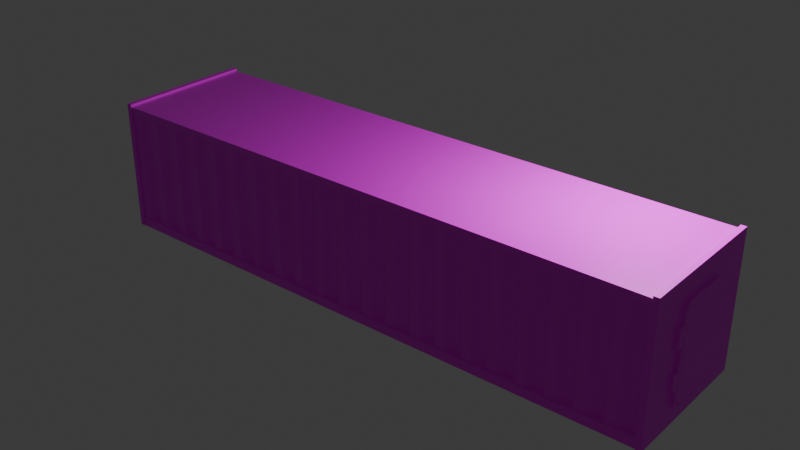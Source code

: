 # Source: control_crate.blend  (saved by Blender 4.1.23; exported with 4.5.12 LTS)
import bpy
from mathutils import Matrix  # noqa: F401  (used for matrix-valued properties, if any)

bpy.ops.wm.read_factory_settings(use_empty=True)
scene = bpy.context.scene
scene.name = 'Scene'

# ---- collections
col_collection = bpy.data.collections.new('Collection'); scene.collection.children.link(col_collection)
col_controlcrate = bpy.data.collections.new('ControlCrate'); scene.collection.children.link(col_controlcrate)
col_collection_1 = bpy.data.collections.new('Collection')  # instanced only; not linked into the scene

# ---- images (referenced by path relative to the original .blend; pixels are not part of the script)
import os
ASSET_DIR = os.environ.get("B2B_ASSET_DIR", "")  # directory of the original .blend (textures are referenced by path, not embedded)
HERE = os.path.dirname(os.path.abspath(__file__))  # packed textures are extracted next to this script under _unpacked/

def load_image(name, relpath, width, height, colorspace="sRGB"):
    """Load a texture the original file referenced (path relative to the .blend, or extracted next to this script)."""
    p = next((c for c in (os.path.join(HERE, relpath), os.path.join(ASSET_DIR, relpath)) if relpath and os.path.exists(c)), "")
    if p:
        img = bpy.data.images.load(p, check_existing=True)
        img.name = name
    else:  # same state as the original file: an image datablock whose file is absent (Cycles renders it pink)
        img = bpy.data.images.new(name, width, height)
        img.source = "FILE"
        img.filepath = "//" + (relpath or name)
    img.colorspace_settings.name = colorspace
    return img
img_palette_png = load_image('palette.png', 'palette.png', 1024, 1024, 'sRGB')

# ---- materials (node trees are filled in below, after node groups)
mat_palette = bpy.data.materials.new('Palette')
mat_palette.alpha_threshold = 0.0
mat_palette.use_transparent_shadow = False
mat_palette.roughness = 0.5
mat_palette.line_color = (0.0, 0.0, 0.0, 1.0)

# ---- material node trees
mat_palette.use_nodes = True; mat_palette.node_tree.nodes.clear()
_N = mat_palette.node_tree.nodes; _L = mat_palette.node_tree.links
n0 = _N.new('ShaderNodeOutputMaterial'); n0.name = 'Material Output'; n0.location = (300, 300)
n1 = _N.new('ShaderNodeBsdfPrincipled'); n1.name = 'Principled BSDF'; n1.location = (10, 300)
n1.inputs[3].default_value = 1.45
n2 = _N.new('ShaderNodeTexImage'); n2.name = 'Image Texture'; n2.location = (-280, 280)
n2.image = img_palette_png
_L.new(n1.outputs[0], n0.inputs[0])
_L.new(n2.outputs[0], n1.inputs[0])
n0.is_active_output = True

# ---- world
world_world = bpy.data.worlds.new('World'); scene.world = world_world
world_world.use_nodes = True; world_world.node_tree.nodes.clear()
_N = world_world.node_tree.nodes; _L = world_world.node_tree.links
n0 = _N.new('ShaderNodeOutputWorld'); n0.name = 'World Output'; n0.location = (300, 300)
n1 = _N.new('ShaderNodeBackground'); n1.name = 'Background'; n1.location = (10, 300)
n1.inputs[0].default_value = (0.05088, 0.05088, 0.05088, 1.0)
_L.new(n1.outputs[0], n0.inputs[0])
n0.is_active_output = True
world_world.color = (0.05088, 0.05088, 0.05088)
world_world.use_sun_shadow = False
world_world.sun_shadow_jitter_overblur = 0.0

# ---- lights
light_light = bpy.data.lights.new('Light', 'POINT')
light_light.transmission_factor = 0.0
light_light.energy = 1000.0
light_light.shadow_soft_size = 0.1
light_light.shadow_maximum_resolution = 0.006
light_light.use_absolute_resolution = True

# ---- meshes
me_plane = bpy.data.meshes.new('Plane')
me_plane.from_pydata([(-0.9987, -1.0, -0.00583), (-0.9987, 1.0, -0.00583), (-0.8238, -1.0, -0.00583), (-0.7059, -1.0, -0.08687), (-0.5846, -1.0, -0.08687), (-0.4666, -1.0, -0.00583), (-0.4666, 1.0, -0.00583), (-0.5846, 1.0, -0.08687), (-0.7059, 1.0, -0.08687), (-0.8238, 1.0, -0.00583)], [], [(0, 2, 9, 1), (2, 3, 8, 9), (3, 4, 7, 8), (4, 5, 6, 7)])
_uv = me_plane.uv_layers.new(name='UVMap')
_uv.uv.foreach_set('vector', [0.2759, 0.3093, 0.2773, 0.3093, 0.2773, 0.425, 0.2759, 0.425, 0.2773, 0.3093, 0.2788, 0.3093, 0.2788, 0.425, 0.2773, 0.425, 0.2788, 0.3093, 0.2803, 0.3093, 0.2803, 0.425, 0.2788, 0.425, 0.2803, 0.3093, 0.2817, 0.3093, 0.2817, 0.425, 0.2803, 0.425])
me_plane.materials.append(mat_palette)
me_plane.update()
me_cube_001 = bpy.data.meshes.new('Cube.001')
me_cube_001.from_pydata([(0.05231, -1.374, -1.301), (0.05231, -1.374, 1.301), (0.05231, 0.0, 1.301), (0.0, 0.0, 0.8097), (0.05231, 0.0, -1.301), (0.0, 0.0, -0.9718), (0.0, -0.3715, -0.9718), (0.0, -0.5231, -0.8202), (0.05231, -0.672, -1.0), (0.0, -0.4473, -0.9515), (0.0, -0.5028, -0.896), (0.0, -0.5231, 0.6581), (0.0, -0.3715, 0.8097), (0.05231, -0.6443, 0.9008), (0.0, -0.5028, 0.7339), (0.0, -0.4473, 0.7894), (0.05231, -0.5059, 0.8406), (0.05231, -0.5888, 0.6702), (0.05231, 0.0, -1.028), (0.05231, 0.0, 0.8704), (0.05231, -0.5913, -0.9026), (0.05231, -0.4096, 0.8707), (0.05231, -0.5096, -0.9944), (0.05231, -0.5739, 0.771), (0.05231, -0.5612, -0.9487), (0.05231, -0.4388, -1.023), (0.1157, -0.4388, -1.023), (0.1157, -0.3715, -0.9718), (0.1157, -0.4473, -0.9515), (0.1157, -0.5028, -0.896), (0.1157, -0.5231, -0.8202), (0.1157, -0.5096, -0.9944), (0.1157, -0.5612, -0.9487), (0.1157, -0.5888, 0.6702), (0.1157, -0.5231, 0.6581), (0.1157, -0.5028, 0.7339), (0.1157, -0.4473, 0.7894), (0.1157, -0.3715, 0.8097), (0.1157, -0.5739, 0.771), (0.1157, -0.5059, 0.8406), (0.1157, 0.0, -0.9718), (0.1157, 0.0, 0.8097), (0.1157, 0.0, -1.028), (0.1157, 0.0, 0.8704), (0.1157, -0.5913, -0.9026), (0.1157, -0.4096, 0.8707), (0.0, -1.374, -1.301), (0.0, -1.374, 1.301), (0.0, 0.0, 1.301), (0.0, 0.0, -1.301), (-0.05231, -1.374, -1.301), (-0.05231, -1.374, 1.301), (-0.05231, 0.0, 1.301), (-0.05231, 0.0, -1.301), (-0.05231, -0.672, -1.0), (-0.05231, -0.6443, 0.9008), (-0.05231, -0.5059, 0.8406), (-0.05231, -0.5888, 0.6702), (-0.05231, 0.0, -1.028), (-0.05231, 0.0, 0.8704), (-0.05231, -0.5913, -0.9026), (-0.05231, -0.4096, 0.8707), (-0.05231, -0.5096, -0.9944), (-0.05231, -0.5739, 0.771), (-0.05231, -0.5612, -0.9487), (-0.05231, -0.4388, -1.023), (-0.1157, -0.4388, -1.023), (-0.1157, -0.3715, -0.9718), (-0.1157, -0.4473, -0.9515), (-0.1157, -0.5028, -0.896), (-0.1157, -0.5231, -0.8202), (-0.1157, -0.5096, -0.9944), (-0.1157, -0.5612, -0.9487), (-0.1157, -0.5888, 0.6702), (-0.1157, -0.5231, 0.6581), (-0.1157, -0.5028, 0.7339), (-0.1157, -0.4473, 0.7894), (-0.1157, -0.3715, 0.8097), (-0.1157, -0.5739, 0.771), (-0.1157, -0.5059, 0.8406), (-0.1157, 0.0, -0.9718), (-0.1157, 0.0, 0.8097), (-0.1157, 0.0, -1.028), (-0.1157, 0.0, 0.8704), (-0.1157, -0.5913, -0.9026), (-0.1157, -0.4096, 0.8707), (0.05231, 1.374, -1.301), (0.05231, 1.374, 1.301), (0.0, 0.3715, -0.9718), (0.0, 0.5231, -0.8202), (0.05231, 0.672, -1.0), (0.0, 0.4473, -0.9515), (0.0, 0.5028, -0.896), (0.0, 0.5231, 0.6581), (0.0, 0.3715, 0.8097), (0.05231, 0.6443, 0.9008), (0.0, 0.5028, 0.7339), (0.0, 0.4473, 0.7894), (0.05231, 0.5059, 0.8406), (0.05231, 0.5888, 0.6702), (0.05231, 0.5913, -0.9026), (0.05231, 0.4096, 0.8707), (0.05231, 0.5096, -0.9944), (0.05231, 0.5739, 0.771), (0.05231, 0.5612, -0.9487), (0.05231, 0.4388, -1.023), (0.1157, 0.4388, -1.023), (0.1157, 0.3715, -0.9718), (0.1157, 0.4473, -0.9515), (0.1157, 0.5028, -0.896), (0.1157, 0.5231, -0.8202), (0.1157, 0.5096, -0.9944), (0.1157, 0.5612, -0.9487), (0.1157, 0.5888, 0.6702), (0.1157, 0.5231, 0.6581), (0.1157, 0.5028, 0.7339), (0.1157, 0.4473, 0.7894), (0.1157, 0.3715, 0.8097), (0.1157, 0.5739, 0.771), (0.1157, 0.5059, 0.8406), (0.1157, 0.5913, -0.9026), (0.1157, 0.4096, 0.8707), (0.0, 1.374, -1.301), (0.0, 1.374, 1.301), (-0.05231, 1.374, -1.301), (-0.05231, 1.374, 1.301), (-0.05231, 0.672, -1.0), (-0.05231, 0.6443, 0.9008), (-0.05231, 0.5059, 0.8406), (-0.05231, 0.5888, 0.6702), (-0.05231, 0.5913, -0.9026), (-0.05231, 0.4096, 0.8707), (-0.05231, 0.5096, -0.9944), (-0.05231, 0.5739, 0.771), (-0.05231, 0.5612, -0.9487), (-0.05231, 0.4388, -1.023), (-0.1157, 0.4388, -1.023), (-0.1157, 0.3715, -0.9718), (-0.1157, 0.4473, -0.9515), (-0.1157, 0.5028, -0.896), (-0.1157, 0.5231, -0.8202), (-0.1157, 0.5096, -0.9944), (-0.1157, 0.5612, -0.9487), (-0.1157, 0.5888, 0.6702), (-0.1157, 0.5231, 0.6581), (-0.1157, 0.5028, 0.7339), (-0.1157, 0.4473, 0.7894), (-0.1157, 0.3715, 0.8097), (-0.1157, 0.5739, 0.771), (-0.1157, 0.5059, 0.8406), (-0.1157, 0.5913, -0.9026), (-0.1157, 0.4096, 0.8707), (0.0, 0.5231, 0.4116), (0.0, 0.5231, 0.2439), (0.0, 0.5231, -0.3547), (0.0, 0.5231, -0.5235), (0.05231, 0.5892, 0.4112), (0.05231, 0.5897, 0.2439), (0.05231, 0.5902, -0.3547), (0.05231, 0.5907, -0.5235), (0.1157, 0.5231, 0.4116), (0.1157, 0.5231, 0.2439), (0.1157, 0.5231, -0.3547), (0.1157, 0.5231, -0.5235), (0.1157, 0.5892, 0.4112), (0.1157, 0.5897, 0.2439), (0.1157, 0.5902, -0.3547), (0.1157, 0.5907, -0.5235), (-0.05231, 0.5892, 0.4112), (-0.05231, 0.5897, 0.2439), (-0.05231, 0.5902, -0.3547), (-0.05231, 0.5907, -0.5235), (-0.1157, 0.5231, 0.4116), (-0.1157, 0.5231, 0.2439), (-0.1157, 0.5231, -0.3547), (-0.1157, 0.5231, -0.5235), (-0.1171, 0.5892, 0.4112), (-0.1157, 0.5897, 0.2439), (-0.1159, 0.5902, -0.3547), (-0.1159, 0.5907, -0.5235), (0.0, 0.5231, 0.5054), (0.05231, 0.589, 0.506), (0.1157, 0.5231, 0.5054), (0.1157, 0.589, 0.506), (-0.05231, 0.589, 0.506), (-0.1157, 0.5231, 0.5054), (-0.1171, 0.589, 0.506), (0.0, 0.5231, 0.1436), (0.05231, 0.5898, 0.1429), (0.1157, 0.5231, 0.1436), (0.1157, 0.5898, 0.1429), (-0.05231, 0.5898, 0.1429), (-0.1157, 0.5231, 0.1436), (-0.1157, 0.5898, 0.1429), (-0.05231, 1.374, 0.5079), (-0.05231, 1.374, 0.4179), (-0.05231, 1.374, 0.2464), (-0.05231, 1.374, 0.1497), (-0.05231, 0.7119, 0.5065), (-0.05231, 0.7119, 0.4129), (-0.05231, 0.7119, 0.2445), (-0.05231, 0.712, 0.1446), (-0.05231, 0.6402, 0.5062), (-0.05231, 0.6403, 0.4116), (-0.05231, 0.6408, 0.244), (-0.05231, 0.6409, 0.1434), (-0.1185, 0.6402, 0.5062), (-0.1185, 0.7119, 0.5065), (-0.1185, 0.6403, 0.4116), (-0.1185, 0.7119, 0.4129), (-0.1185, 0.6408, 0.244), (-0.1185, 0.7119, 0.2445), (-0.1185, 0.6409, 0.1434), (-0.1185, 0.712, 0.1446), (-0.05231, 0.5902, -0.2909), (-0.05231, 1.374, -0.2839), (-0.05231, 1.374, -0.3557), (-0.05231, 1.374, -0.5226), (-0.05231, 1.374, -0.588), (-0.05231, 0.5908, -0.5875), (-0.05231, 0.6391, -0.3548), (-0.05231, 0.639, -0.2908), (-0.05231, 0.6396, -0.5234), (-0.05231, 0.6397, -0.5876), (-0.05231, 0.713, -0.3549), (-0.05231, 0.713, -0.2907), (-0.05231, 0.7131, -0.5233), (-0.05231, 0.7131, -0.5876), (-0.1157, 0.5901, -0.2908), (-0.1161, 0.5908, -0.5875), (-0.1161, 0.6391, -0.3548), (-0.1161, 0.639, -0.2908), (-0.1161, 0.6396, -0.5234), (-0.1161, 0.6397, -0.5876), (-0.1161, 0.713, -0.3549), (-0.1161, 0.713, -0.2907), (-0.1161, 0.7131, -0.5233), (-0.1161, 0.7131, -0.5876), (0.0, 0.5231, -0.2908), (0.05231, 0.5901, -0.2908), (0.1157, 0.5231, -0.2908), (0.1157, 0.5901, -0.2908), (-0.1157, 0.5231, -0.2908), (0.0, 0.5231, -0.5896), (0.05231, 0.5908, -0.5871), (0.1157, 0.5231, -0.5896), (0.1157, 0.5908, -0.5871), (-0.1157, 0.5231, -0.5896), (-0.1157, 0.5908, -0.5871)], [], [(49, 4, 0, 46), (13, 21, 19, 2, 1), (11, 14, 35, 34), (8, 20, 17, 13, 1, 0), (16, 23, 38, 39), (23, 17, 33, 38), (12, 3, 41, 37), (20, 24, 32, 44), (22, 25, 26, 31), (17, 20, 44, 33), (5, 6, 27, 40), (24, 20, 8), (17, 23, 13), (23, 16, 13), (16, 21, 13), (18, 25, 8, 0, 4), (24, 22, 31, 32), (22, 24, 8), (25, 22, 8), (40, 27, 26, 42), (27, 28, 31, 26), (28, 29, 32, 31), (29, 30, 44, 32), (34, 35, 38, 33), (35, 36, 39, 38), (36, 37, 45, 39), (33, 44, 30, 34), (43, 45, 37, 41), (6, 9, 28, 27), (21, 16, 39, 45), (14, 15, 36, 35), (9, 10, 29, 28), (25, 18, 42, 26), (15, 12, 37, 36), (7, 11, 34, 30), (10, 7, 30, 29), (19, 21, 45, 43), (2, 48, 47, 1), (0, 1, 47, 46), (49, 46, 50, 53), (55, 51, 52, 59, 61), (11, 74, 75, 14), (54, 50, 51, 55, 57, 60), (56, 79, 78, 63), (63, 78, 73, 57), (12, 77, 81, 3), (60, 84, 72, 64), (62, 71, 66, 65), (57, 73, 84, 60), (5, 80, 67, 6), (64, 54, 60), (57, 55, 63), (63, 55, 56), (56, 55, 61), (58, 53, 50, 54, 65), (64, 72, 71, 62), (62, 54, 64), (65, 54, 62), (80, 82, 66, 67), (67, 66, 71, 68), (68, 71, 72, 69), (69, 72, 84, 70), (74, 73, 78, 75), (75, 78, 79, 76), (76, 79, 85, 77), (73, 74, 70, 84), (83, 81, 77, 85), (6, 67, 68, 9), (61, 85, 79, 56), (14, 75, 76, 15), (9, 68, 69, 10), (65, 66, 82, 58), (15, 76, 77, 12), (7, 70, 74, 11), (10, 69, 70, 7), (59, 83, 85, 61), (52, 51, 47, 48), (50, 46, 47, 51), (49, 122, 86, 4), (95, 87, 2, 19, 101), (93, 114, 115, 96), (90, 86, 87, 95, 99, 181, 156, 157, 188, 239, 158, 159, 244, 100), (98, 119, 118, 103), (103, 118, 113, 99), (94, 117, 41, 3), (100, 120, 112, 104), (102, 111, 106, 105), (244, 246, 120, 100), (5, 40, 107, 88), (104, 90, 100), (99, 95, 103), (103, 95, 98), (98, 95, 101), (18, 4, 86, 90, 105), (104, 112, 111, 102), (102, 90, 104), (105, 90, 102), (40, 42, 106, 107), (107, 106, 111, 108), (108, 111, 112, 109), (109, 112, 120, 110), (114, 113, 118, 115), (115, 118, 119, 116), (116, 119, 121, 117), (246, 245, 110, 120), (43, 41, 117, 121), (88, 107, 108, 91), (101, 121, 119, 98), (96, 115, 116, 97), (91, 108, 109, 92), (105, 106, 42, 18), (97, 116, 117, 94), (180, 182, 114, 93), (92, 109, 110, 89), (19, 43, 121, 101), (2, 87, 123, 48), (86, 122, 123, 87), (49, 53, 124, 122), (127, 131, 59, 52, 125), (93, 96, 145, 144), (126, 130, 219, 223, 227, 218, 124), (128, 133, 148, 149), (133, 129, 143, 148), (94, 3, 81, 147), (130, 134, 142, 150), (132, 135, 136, 141), (171, 219, 130, 150, 248, 179), (5, 88, 137, 80), (134, 130, 126), (129, 133, 127), (133, 128, 127), (128, 131, 127), (58, 135, 126, 124, 53), (134, 132, 141, 142), (132, 134, 126), (135, 132, 126), (80, 137, 136, 82), (137, 138, 141, 136), (138, 139, 142, 141), (139, 140, 150, 142), (144, 145, 148, 143), (145, 146, 149, 148), (146, 147, 151, 149), (248, 150, 140, 247), (83, 151, 147, 81), (88, 91, 138, 137), (131, 128, 149, 151), (96, 97, 146, 145), (91, 92, 139, 138), (135, 58, 82, 136), (97, 94, 147, 146), (180, 93, 144, 185), (92, 89, 140, 139), (59, 131, 151, 83), (52, 48, 123, 125), (124, 218, 217, 216, 215, 197, 196, 195, 194, 125, 123, 122), (243, 155, 175, 247), (187, 153, 173, 192), (186, 176, 172, 185), (228, 178, 174, 242), (184, 168, 176, 186), (191, 214, 170, 178, 228, 193), (243, 245, 163, 155), (155, 163, 162, 154), (187, 189, 161, 153), (153, 161, 160, 152), (183, 182, 160, 164), (164, 160, 161, 165), (241, 240, 162, 166), (166, 162, 163, 167), (181, 183, 164, 156), (156, 164, 165, 157), (239, 241, 166, 158), (158, 166, 167, 159), (175, 155, 171, 179), (155, 154, 170, 171), (174, 178, 170, 154), (173, 153, 169, 177), (153, 152, 168, 169), (172, 176, 168, 152), (99, 113, 183, 181), (113, 114, 182, 183), (129, 184, 186, 143), (143, 186, 185, 144), (152, 180, 185, 172), (152, 160, 182, 180), (157, 165, 190, 188), (165, 161, 189, 190), (238, 240, 189, 187), (169, 191, 193, 177), (177, 193, 192, 173), (238, 187, 192, 242), (195, 199, 198, 194), (194, 198, 202, 184, 129, 127, 125), (200, 201, 213, 211), (204, 169, 168, 203), (169, 204, 210, 177), (196, 200, 199, 195), (197, 201, 200, 196), (204, 203, 208, 210), (199, 200, 211, 209), (212, 193, 177, 210), (208, 176, 186, 206), (209, 208, 206, 207), (211, 210, 208, 209), (213, 212, 210, 211), (201, 205, 212, 213), (205, 191, 193, 212), (202, 198, 207, 206), (184, 202, 206, 186), (198, 199, 209, 207), (203, 168, 176, 208), (226, 227, 237, 236), (220, 170, 178, 230), (222, 171, 170, 220), (227, 223, 233, 237), (215, 225, 221, 214, 191, 205, 201, 197), (223, 219, 229, 233), (218, 227, 226, 217), (217, 226, 224, 216), (216, 224, 225, 215), (234, 230, 231, 235), (233, 229, 179, 232), (230, 178, 228, 231), (236, 232, 230, 234), (237, 233, 232, 236), (214, 221, 231, 228), (221, 225, 235, 231), (222, 220, 230, 232), (224, 226, 236, 234), (171, 222, 232, 179), (225, 224, 234, 235), (154, 238, 242, 174), (154, 162, 240, 238), (188, 190, 241, 239), (190, 189, 240, 241), (193, 228, 242, 192), (89, 110, 245, 243), (89, 243, 247, 140), (179, 248, 247, 175), (167, 163, 245, 246), (159, 167, 246, 244)])
_uv = me_cube_001.uv_layers.new(name='UVMap')
_uv.uv.foreach_set('vector', [0.2495, 0.3903, 0.2638, 0.3903, 0.2638, 0.4046, 0.2495, 0.4046, 0.2891, 0.4013, 0.2889, 0.3996, 0.2889, 0.3903, 0.2925, 0.3903, 0.2925, 0.4046, 0.2868, 0.4007, 0.2877, 0.4007, 0.2877, 0.4007, 0.2868, 0.4007, 0.2671, 0.4014, 0.2684, 0.401, 0.2881, 0.401, 0.2891, 0.4013, 0.2925, 0.4046, 0.2638, 0.4046, 0.2887, 0.401, 0.2884, 0.401, 0.2884, 0.401, 0.2887, 0.401, 0.2884, 0.401, 0.2881, 0.401, 0.2881, 0.401, 0.2884, 0.401, 0.2886, 0.3977, 0.2886, 0.3903, 0.2886, 0.3903, 0.2886, 0.3977, 0.2674, 0.401, 0.2674, 0.4008, 0.2674, 0.4008, 0.2674, 0.401, 0.2674, 0.4001, 0.2675, 0.3991, 0.2675, 0.3991, 0.2674, 0.4001, 0.2881, 0.401, 0.2684, 0.401, 0.2684, 0.401, 0.2881, 0.401, 0.2677, 0.3903, 0.2677, 0.3977, 0.2677, 0.3977, 0.2677, 0.3903, 0.2674, 0.4008, 0.2674, 0.401, 0.2671, 0.4014, 0.2881, 0.401, 0.2884, 0.401, 0.2891, 0.4013, 0.2884, 0.401, 0.2887, 0.401, 0.2891, 0.4013, 0.2887, 0.401, 0.2889, 0.401, 0.2891, 0.4013, 0.2664, 0.3903, 0.2675, 0.3991, 0.2671, 0.4014, 0.2638, 0.4046, 0.2638, 0.3903, 0.2674, 0.4008, 0.2674, 0.4001, 0.2674, 0.4001, 0.2674, 0.4008, 0.2674, 0.4001, 0.2674, 0.4008, 0.2671, 0.4014, 0.2675, 0.3991, 0.2674, 0.4001, 0.2671, 0.4014, 0.2677, 0.3903, 0.2677, 0.3977, 0.2675, 0.3991, 0.2664, 0.3903, 0.2677, 0.3977, 0.2677, 0.3992, 0.2674, 0.4001, 0.2675, 0.3991, 0.2677, 0.3992, 0.2677, 0.4003, 0.2674, 0.4008, 0.2674, 0.4001, 0.2677, 0.4003, 0.2677, 0.4007, 0.2674, 0.401, 0.2674, 0.4008, 0.2868, 0.4007, 0.2877, 0.4007, 0.2884, 0.401, 0.2881, 0.401, 0.2877, 0.4007, 0.2883, 0.4007, 0.2887, 0.401, 0.2884, 0.401, 0.2883, 0.4007, 0.2886, 0.4007, 0.2889, 0.401, 0.2887, 0.401, 0.2881, 0.401, 0.2684, 0.401, 0.2695, 0.4007, 0.2868, 0.4007, 0.2889, 0.3903, 0.2889, 0.3996, 0.2886, 0.3977, 0.2886, 0.3903, 0.2677, 0.3977, 0.2677, 0.3992, 0.2677, 0.3992, 0.2677, 0.3977, 0.2889, 0.401, 0.2887, 0.401, 0.2887, 0.401, 0.2889, 0.401, 0.2877, 0.4007, 0.2886, 0.3992, 0.2886, 0.3992, 0.2877, 0.4007, 0.2677, 0.3992, 0.2686, 0.4007, 0.2686, 0.4007, 0.2677, 0.3992, 0.2675, 0.3991, 0.2664, 0.3903, 0.2664, 0.3903, 0.2675, 0.3991, 0.2886, 0.3992, 0.2886, 0.3977, 0.2886, 0.3977, 0.2886, 0.3992, 0.2695, 0.4007, 0.2868, 0.4007, 0.2868, 0.4007, 0.2695, 0.4007, 0.2686, 0.4007, 0.2695, 0.4007, 0.2695, 0.4007, 0.2686, 0.4007, 0.2889, 0.3903, 0.2889, 0.3996, 0.2889, 0.3996, 0.2889, 0.3903, 0.2925, 0.3903, 0.3068, 0.3903, 0.3068, 0.4046, 0.2925, 0.4046, 0.2638, 0.4046, 0.2925, 0.4046, 0.2925, 0.4189, 0.2638, 0.4189, 0.2495, 0.3903, 0.2495, 0.4046, 0.2638, 0.4046, 0.2638, 0.3903, 0.2891, 0.4013, 0.2925, 0.4046, 0.2925, 0.3903, 0.2889, 0.3903, 0.2889, 0.3996, 0.08011, 0.8658, 0.08011, 0.8658, 0.081, 0.8658, 0.081, 0.8658, 0.2671, 0.4014, 0.2638, 0.4046, 0.2925, 0.4046, 0.2891, 0.4013, 0.2881, 0.401, 0.2684, 0.401, 0.08205, 0.8661, 0.08205, 0.8661, 0.08175, 0.8661, 0.08175, 0.8661, 0.08175, 0.8661, 0.08175, 0.8661, 0.08137, 0.8661, 0.08137, 0.8661, 0.08189, 0.8628, 0.08189, 0.8628, 0.08189, 0.8554, 0.08189, 0.8554, 0.05521, 0.8351, 0.05521, 0.8351, 0.05524, 0.8348, 0.05524, 0.8348, 0.06627, 0.8342, 0.06627, 0.8342, 0.06628, 0.8332, 0.06628, 0.8332, 0.08137, 0.8661, 0.08137, 0.8661, 0.06168, 0.8661, 0.06168, 0.8661, 0.06654, 0.8244, 0.06654, 0.8244, 0.06654, 0.8318, 0.06654, 0.8318, 0.2674, 0.4008, 0.2671, 0.4014, 0.2674, 0.401, 0.2881, 0.401, 0.2891, 0.4013, 0.2884, 0.401, 0.2884, 0.401, 0.2891, 0.4013, 0.2887, 0.401, 0.2887, 0.401, 0.2891, 0.4013, 0.2889, 0.401, 0.2664, 0.3903, 0.2638, 0.3903, 0.2638, 0.4046, 0.2671, 0.4014, 0.2675, 0.3991, 0.06626, 0.8348, 0.06626, 0.8348, 0.06627, 0.8342, 0.06627, 0.8342, 0.2674, 0.4001, 0.2671, 0.4014, 0.2674, 0.4008, 0.2675, 0.3991, 0.2671, 0.4014, 0.2674, 0.4001, 0.06654, 0.8244, 0.06521, 0.8244, 0.06628, 0.8332, 0.06654, 0.8318, 0.06654, 0.8318, 0.06628, 0.8332, 0.06627, 0.8342, 0.06654, 0.8333, 0.06654, 0.8333, 0.06627, 0.8342, 0.06626, 0.8348, 0.06654, 0.8344, 0.06654, 0.8344, 0.06626, 0.8348, 0.06623, 0.8351, 0.06654, 0.8348, 0.08011, 0.8658, 0.08137, 0.8661, 0.08175, 0.8661, 0.081, 0.8658, 0.06171, 0.8286, 0.06246, 0.8289, 0.06276, 0.8289, 0.06236, 0.8286, 0.08165, 0.8658, 0.08205, 0.8661, 0.08217, 0.8661, 0.08189, 0.8658, 0.08137, 0.8661, 0.08011, 0.8658, 0.0628, 0.8658, 0.06168, 0.8661, 0.07114, 0.843, 0.07087, 0.843, 0.07087, 0.8504, 0.07115, 0.8522, 0.06654, 0.8318, 0.06654, 0.8318, 0.06654, 0.8333, 0.06654, 0.8333, 0.08217, 0.8661, 0.08217, 0.8661, 0.08205, 0.8661, 0.08205, 0.8661, 0.081, 0.8658, 0.081, 0.8658, 0.08189, 0.8643, 0.08189, 0.8643, 0.06654, 0.8333, 0.06654, 0.8333, 0.06742, 0.8348, 0.06742, 0.8348, 0.06628, 0.8332, 0.06628, 0.8332, 0.06521, 0.8244, 0.06521, 0.8244, 0.08189, 0.8643, 0.08189, 0.8643, 0.08189, 0.8628, 0.08189, 0.8628, 0.0628, 0.8658, 0.0628, 0.8658, 0.08011, 0.8658, 0.08011, 0.8658, 0.06742, 0.8348, 0.06742, 0.8348, 0.06831, 0.8348, 0.06831, 0.8348, 0.07114, 0.843, 0.07114, 0.843, 0.07115, 0.8522, 0.07115, 0.8522, 0.2925, 0.3903, 0.2925, 0.4046, 0.3068, 0.4046, 0.3068, 0.3903, 0.2638, 0.4046, 0.2638, 0.4189, 0.2925, 0.4189, 0.2925, 0.4046, 0.2495, 0.3903, 0.2495, 0.4046, 0.2638, 0.4046, 0.2638, 0.3903, 0.2891, 0.4013, 0.2925, 0.4046, 0.2925, 0.3903, 0.2889, 0.3903, 0.2889, 0.3996, 0.2868, 0.4007, 0.2868, 0.4007, 0.2877, 0.4007, 0.2877, 0.4007, 0.2671, 0.4014, 0.2638, 0.4046, 0.2925, 0.4046, 0.2891, 0.4013, 0.2881, 0.401, 0.286, 0.401, 0.2848, 0.401, 0.2809, 0.401, 0.2802, 0.401, 0.2773, 0.401, 0.2769, 0.401, 0.273, 0.401, 0.272, 0.401, 0.2684, 0.401, 0.2887, 0.401, 0.2887, 0.401, 0.2884, 0.401, 0.2884, 0.401, 0.2884, 0.401, 0.2884, 0.401, 0.2881, 0.401, 0.2881, 0.401, 0.2886, 0.3977, 0.2886, 0.3977, 0.2886, 0.3903, 0.2886, 0.3903, 0.2674, 0.401, 0.2674, 0.401, 0.2674, 0.4008, 0.2674, 0.4008, 0.2674, 0.4001, 0.2674, 0.4001, 0.2675, 0.3991, 0.2675, 0.3991, 0.272, 0.401, 0.272, 0.401, 0.2684, 0.401, 0.2684, 0.401, 0.2677, 0.3903, 0.2677, 0.3903, 0.2677, 0.3977, 0.2677, 0.3977, 0.2674, 0.4008, 0.2671, 0.4014, 0.2674, 0.401, 0.2881, 0.401, 0.2891, 0.4013, 0.2884, 0.401, 0.2884, 0.401, 0.2891, 0.4013, 0.2887, 0.401, 0.2887, 0.401, 0.2891, 0.4013, 0.2889, 0.401, 0.2664, 0.3903, 0.2638, 0.3903, 0.2638, 0.4046, 0.2671, 0.4014, 0.2675, 0.3991, 0.2674, 0.4008, 0.2674, 0.4008, 0.2674, 0.4001, 0.2674, 0.4001, 0.2674, 0.4001, 0.2671, 0.4014, 0.2674, 0.4008, 0.2675, 0.3991, 0.2671, 0.4014, 0.2674, 0.4001, 0.2677, 0.3903, 0.2664, 0.3903, 0.2675, 0.3991, 0.2677, 0.3977, 0.2677, 0.3977, 0.2675, 0.3991, 0.2674, 0.4001, 0.2677, 0.3992, 0.2677, 0.3992, 0.2674, 0.4001, 0.2674, 0.4008, 0.2677, 0.4003, 0.2677, 0.4003, 0.2674, 0.4008, 0.2674, 0.401, 0.2677, 0.4007, 0.2868, 0.4007, 0.2881, 0.401, 0.2884, 0.401, 0.2877, 0.4007, 0.2877, 0.4007, 0.2884, 0.401, 0.2887, 0.401, 0.2883, 0.4007, 0.2883, 0.4007, 0.2887, 0.401, 0.2889, 0.401, 0.2886, 0.4007, 0.272, 0.401, 0.2727, 0.4007, 0.2695, 0.4007, 0.2684, 0.401, 0.2889, 0.3903, 0.2886, 0.3903, 0.2886, 0.3977, 0.2889, 0.3996, 0.2677, 0.3977, 0.2677, 0.3977, 0.2677, 0.3992, 0.2677, 0.3992, 0.2889, 0.401, 0.2889, 0.401, 0.2887, 0.401, 0.2887, 0.401, 0.2877, 0.4007, 0.2877, 0.4007, 0.2886, 0.3992, 0.2886, 0.3992, 0.2677, 0.3992, 0.2677, 0.3992, 0.2686, 0.4007, 0.2686, 0.4007, 0.2675, 0.3991, 0.2675, 0.3991, 0.2664, 0.3903, 0.2664, 0.3903, 0.2886, 0.3992, 0.2886, 0.3992, 0.2886, 0.3977, 0.2886, 0.3977, 0.285, 0.4007, 0.285, 0.4007, 0.2868, 0.4007, 0.2868, 0.4007, 0.2686, 0.4007, 0.2686, 0.4007, 0.2695, 0.4007, 0.2695, 0.4007, 0.2889, 0.3903, 0.2889, 0.3903, 0.2889, 0.3996, 0.2889, 0.3996, 0.2925, 0.3903, 0.2925, 0.4046, 0.3068, 0.4046, 0.3068, 0.3903, 0.2638, 0.4046, 0.2638, 0.4189, 0.2925, 0.4189, 0.2925, 0.4046, 0.2495, 0.3903, 0.2638, 0.3903, 0.2638, 0.4046, 0.2495, 0.4046, 0.2891, 0.4013, 0.2889, 0.3996, 0.2889, 0.3903, 0.2925, 0.3903, 0.2925, 0.4046, 0.08563, 0.8348, 0.08651, 0.8348, 0.08651, 0.8348, 0.08563, 0.8348, 0.2671, 0.4014, 0.2684, 0.401, 0.272, 0.401, 0.272, 0.4013, 0.2719, 0.4017, 0.2716, 0.4046, 0.2638, 0.4046, 0.08756, 0.8351, 0.08726, 0.8351, 0.08726, 0.8351, 0.08756, 0.8351, 0.08726, 0.8351, 0.08688, 0.8351, 0.08688, 0.8351, 0.08726, 0.8351, 0.06811, 0.8256, 0.06811, 0.8182, 0.06811, 0.8182, 0.06811, 0.8256, 0.06623, 0.8351, 0.06626, 0.8348, 0.06626, 0.8348, 0.06623, 0.8351, 0.06627, 0.8342, 0.06628, 0.8332, 0.06628, 0.8332, 0.06627, 0.8342, 0.07181, 0.8351, 0.07085, 0.8351, 0.06719, 0.8351, 0.06719, 0.8351, 0.07082, 0.8351, 0.07181, 0.8351, 0.06654, 0.8244, 0.06654, 0.8318, 0.06654, 0.8318, 0.06654, 0.8244, 0.2674, 0.4008, 0.2674, 0.401, 0.2671, 0.4014, 0.2881, 0.401, 0.2884, 0.401, 0.2891, 0.4013, 0.2884, 0.401, 0.2887, 0.401, 0.2891, 0.4013, 0.2887, 0.401, 0.2889, 0.401, 0.2891, 0.4013, 0.2664, 0.3903, 0.2675, 0.3991, 0.2671, 0.4014, 0.2638, 0.4046, 0.2638, 0.3903, 0.06626, 0.8348, 0.06627, 0.8342, 0.06627, 0.8342, 0.06626, 0.8348, 0.2674, 0.4001, 0.2674, 0.4008, 0.2671, 0.4014, 0.2675, 0.3991, 0.2674, 0.4001, 0.2671, 0.4014, 0.06654, 0.8244, 0.06654, 0.8318, 0.06628, 0.8332, 0.06521, 0.8244, 0.06654, 0.8318, 0.06654, 0.8333, 0.06627, 0.8342, 0.06628, 0.8332, 0.06654, 0.8333, 0.06654, 0.8344, 0.06626, 0.8348, 0.06627, 0.8342, 0.06654, 0.8344, 0.06654, 0.8348, 0.06623, 0.8351, 0.06626, 0.8348, 0.08563, 0.8348, 0.08651, 0.8348, 0.08726, 0.8351, 0.08688, 0.8351, 0.08651, 0.8348, 0.08716, 0.8348, 0.08756, 0.8351, 0.08726, 0.8351, 0.08716, 0.8348, 0.0874, 0.8348, 0.08768, 0.8351, 0.08756, 0.8351, 0.07082, 0.8351, 0.06719, 0.8351, 0.06831, 0.8348, 0.0715, 0.8348, 0.07114, 0.843, 0.07115, 0.8522, 0.07087, 0.8504, 0.07087, 0.843, 0.06654, 0.8318, 0.06654, 0.8333, 0.06654, 0.8333, 0.06654, 0.8318, 0.08768, 0.8351, 0.08756, 0.8351, 0.08756, 0.8351, 0.08768, 0.8351, 0.08651, 0.8348, 0.0874, 0.8333, 0.0874, 0.8333, 0.08651, 0.8348, 0.06654, 0.8333, 0.06742, 0.8348, 0.06742, 0.8348, 0.06654, 0.8333, 0.06628, 0.8332, 0.06521, 0.8244, 0.06521, 0.8244, 0.06628, 0.8332, 0.0874, 0.8333, 0.0874, 0.8318, 0.0874, 0.8318, 0.0874, 0.8333, 0.0838, 0.8348, 0.08563, 0.8348, 0.08563, 0.8348, 0.0838, 0.8348, 0.06742, 0.8348, 0.06831, 0.8348, 0.06831, 0.8348, 0.06742, 0.8348, 0.07114, 0.843, 0.07115, 0.8522, 0.07115, 0.8522, 0.07114, 0.843, 0.2925, 0.3903, 0.3068, 0.3903, 0.3068, 0.4046, 0.2925, 0.4046, 0.2638, 0.4046, 0.2716, 0.4046, 0.2725, 0.4046, 0.2744, 0.4046, 0.2753, 0.4046, 0.2798, 0.4046, 0.2811, 0.4046, 0.2827, 0.4046, 0.2838, 0.4046, 0.2925, 0.4046, 0.2925, 0.4189, 0.2638, 0.4189, 0.0715, 0.8348, 0.07237, 0.8348, 0.07237, 0.8348, 0.0715, 0.8348, 0.07873, 0.8348, 0.0793, 0.8348, 0.0793, 0.8348, 0.07873, 0.8348, 0.08481, 0.8351, 0.08362, 0.8351, 0.08276, 0.8348, 0.0838, 0.8348, 0.07617, 0.8351, 0.07575, 0.8351, 0.07583, 0.8348, 0.0762, 0.8348, 0.08481, 0.8351, 0.08362, 0.8351, 0.08362, 0.8351, 0.08481, 0.8351, 0.07905, 0.8351, 0.07615, 0.8351, 0.07575, 0.8351, 0.07575, 0.8351, 0.07617, 0.8351, 0.07905, 0.8351, 0.2727, 0.4007, 0.2727, 0.4007, 0.2736, 0.4007, 0.2736, 0.4007, 0.2736, 0.4007, 0.2736, 0.4007, 0.277, 0.4007, 0.277, 0.4007, 0.2799, 0.4007, 0.2799, 0.4007, 0.2805, 0.4007, 0.2805, 0.4007, 0.2805, 0.4007, 0.2805, 0.4007, 0.2839, 0.4007, 0.2839, 0.4007, 0.286, 0.401, 0.285, 0.4007, 0.2839, 0.4007, 0.2848, 0.401, 0.2848, 0.401, 0.2839, 0.4007, 0.2805, 0.4007, 0.2809, 0.401, 0.2773, 0.401, 0.2774, 0.4007, 0.277, 0.4007, 0.2769, 0.401, 0.2769, 0.401, 0.277, 0.4007, 0.2736, 0.4007, 0.273, 0.401, 0.286, 0.401, 0.286, 0.401, 0.2848, 0.401, 0.2848, 0.401, 0.2848, 0.401, 0.2848, 0.401, 0.2809, 0.401, 0.2809, 0.401, 0.2773, 0.401, 0.2773, 0.401, 0.2769, 0.401, 0.2769, 0.401, 0.2769, 0.401, 0.2769, 0.401, 0.273, 0.401, 0.273, 0.401, 0.2736, 0.4007, 0.2736, 0.4007, 0.273, 0.401, 0.273, 0.401, 0.2736, 0.4007, 0.277, 0.4007, 0.2769, 0.401, 0.273, 0.401, 0.277, 0.4007, 0.2769, 0.401, 0.2769, 0.401, 0.277, 0.4007, 0.2805, 0.4007, 0.2805, 0.4007, 0.2809, 0.401, 0.2809, 0.401, 0.2805, 0.4007, 0.2839, 0.4007, 0.2848, 0.401, 0.2809, 0.401, 0.2839, 0.4007, 0.2848, 0.401, 0.2848, 0.401, 0.2839, 0.4007, 0.2881, 0.401, 0.2881, 0.401, 0.286, 0.401, 0.286, 0.401, 0.2881, 0.401, 0.2868, 0.4007, 0.285, 0.4007, 0.286, 0.401, 0.08688, 0.8351, 0.08481, 0.8351, 0.08481, 0.8351, 0.08688, 0.8351, 0.08688, 0.8351, 0.08481, 0.8351, 0.0838, 0.8348, 0.08563, 0.8348, 0.08276, 0.8348, 0.0838, 0.8348, 0.0838, 0.8348, 0.08276, 0.8348, 0.2839, 0.4007, 0.2839, 0.4007, 0.285, 0.4007, 0.285, 0.4007, 0.2809, 0.401, 0.2809, 0.401, 0.2802, 0.401, 0.2802, 0.401, 0.2809, 0.401, 0.2805, 0.4007, 0.2799, 0.4007, 0.2802, 0.401, 0.2774, 0.4007, 0.2774, 0.4007, 0.2799, 0.4007, 0.2799, 0.4007, 0.07969, 0.8351, 0.07905, 0.8351, 0.07905, 0.8351, 0.07969, 0.8351, 0.07969, 0.8351, 0.07905, 0.8351, 0.07873, 0.8348, 0.0793, 0.8348, 0.0762, 0.8348, 0.07873, 0.8348, 0.07873, 0.8348, 0.0762, 0.8348, 0.2827, 0.4046, 0.2843, 0.4019, 0.2855, 0.4019, 0.2838, 0.4046, 0.2838, 0.4046, 0.2855, 0.4019, 0.2859, 0.4013, 0.286, 0.401, 0.2881, 0.401, 0.2891, 0.4013, 0.2925, 0.4046, 0.05219, 0.8484, 0.05138, 0.8484, 0.05138, 0.8484, 0.05219, 0.8484, 0.2809, 0.4013, 0.2809, 0.401, 0.2848, 0.401, 0.2847, 0.4013, 0.2809, 0.401, 0.2809, 0.4013, 0.2809, 0.4013, 0.2809, 0.401, 0.2811, 0.4046, 0.2809, 0.4019, 0.2843, 0.4019, 0.2827, 0.4046, 0.2798, 0.4046, 0.2801, 0.4019, 0.2809, 0.4019, 0.2811, 0.4046, 0.2809, 0.4013, 0.2847, 0.4013, 0.2847, 0.4013, 0.2809, 0.4013, 0.05555, 0.8484, 0.05219, 0.8484, 0.05219, 0.8484, 0.05555, 0.8484, 0.05146, 0.8477, 0.05149, 0.8475, 0.05213, 0.8475, 0.05214, 0.8477, 0.05593, 0.8477, 0.05606, 0.8475, 0.05725, 0.8475, 0.05711, 0.8477, 0.05555, 0.8484, 0.05593, 0.8477, 0.05711, 0.8477, 0.05671, 0.8484, 0.05219, 0.8484, 0.05214, 0.8477, 0.05593, 0.8477, 0.05555, 0.8484, 0.05138, 0.8484, 0.05146, 0.8477, 0.05214, 0.8477, 0.05219, 0.8484, 0.05138, 0.8484, 0.05146, 0.8477, 0.05146, 0.8477, 0.05138, 0.8484, 0.05146, 0.8477, 0.05149, 0.8475, 0.05149, 0.8475, 0.05146, 0.8477, 0.05711, 0.8477, 0.05671, 0.8484, 0.05671, 0.8484, 0.05711, 0.8477, 0.05725, 0.8475, 0.05711, 0.8477, 0.05711, 0.8477, 0.05725, 0.8475, 0.05671, 0.8484, 0.05555, 0.8484, 0.05555, 0.8484, 0.05671, 0.8484, 0.2847, 0.4013, 0.2848, 0.401, 0.2848, 0.401, 0.2847, 0.4013, 0.08549, 0.842, 0.08454, 0.842, 0.08454, 0.842, 0.08549, 0.842, 0.2768, 0.4013, 0.2769, 0.401, 0.2769, 0.401, 0.2768, 0.4013, 0.273, 0.4013, 0.273, 0.401, 0.2769, 0.401, 0.2768, 0.4013, 0.08454, 0.842, 0.0846, 0.8415, 0.0846, 0.8415, 0.08454, 0.842, 0.2753, 0.4046, 0.2769, 0.4017, 0.2772, 0.4013, 0.2773, 0.401, 0.2802, 0.401, 0.2802, 0.4013, 0.2801, 0.4019, 0.2798, 0.4046, 0.0846, 0.8415, 0.08463, 0.8413, 0.08463, 0.8413, 0.0846, 0.8415, 0.2716, 0.4046, 0.2719, 0.4017, 0.2729, 0.4017, 0.2725, 0.4046, 0.2725, 0.4046, 0.2729, 0.4017, 0.2765, 0.4017, 0.2744, 0.4046, 0.2744, 0.4046, 0.2765, 0.4017, 0.2769, 0.4017, 0.2753, 0.4046, 0.08905, 0.842, 0.08937, 0.8415, 0.0898, 0.8415, 0.08954, 0.842, 0.0846, 0.8415, 0.08463, 0.8413, 0.08559, 0.8413, 0.08556, 0.8415, 0.08937, 0.8415, 0.08953, 0.8413, 0.08993, 0.8413, 0.0898, 0.8415, 0.07171, 0.8854, 0.07178, 0.8849, 0.07559, 0.8849, 0.07527, 0.8854, 0.08454, 0.842, 0.0846, 0.8415, 0.08556, 0.8415, 0.08549, 0.842, 0.08993, 0.8413, 0.0898, 0.8415, 0.0898, 0.8415, 0.08993, 0.8413, 0.0898, 0.8415, 0.08954, 0.842, 0.08954, 0.842, 0.0898, 0.8415, 0.273, 0.4013, 0.2768, 0.4013, 0.2768, 0.4013, 0.273, 0.4013, 0.08905, 0.842, 0.08549, 0.842, 0.08549, 0.842, 0.08905, 0.842, 0.273, 0.401, 0.273, 0.4013, 0.273, 0.4013, 0.273, 0.401, 0.08954, 0.842, 0.08905, 0.842, 0.08905, 0.842, 0.08954, 0.842, 0.07583, 0.8348, 0.0762, 0.8348, 0.0762, 0.8348, 0.07583, 0.8348, 0.277, 0.4007, 0.277, 0.4007, 0.2774, 0.4007, 0.2774, 0.4007, 0.2802, 0.401, 0.2802, 0.401, 0.2773, 0.401, 0.2773, 0.401, 0.2802, 0.401, 0.2799, 0.4007, 0.2774, 0.4007, 0.2773, 0.401, 0.07905, 0.8351, 0.07617, 0.8351, 0.0762, 0.8348, 0.07873, 0.8348, 0.2695, 0.4007, 0.2695, 0.4007, 0.2727, 0.4007, 0.2727, 0.4007, 0.06831, 0.8348, 0.0715, 0.8348, 0.0715, 0.8348, 0.06831, 0.8348, 0.07181, 0.8351, 0.07082, 0.8351, 0.0715, 0.8348, 0.07237, 0.8348, 0.273, 0.401, 0.2736, 0.4007, 0.2727, 0.4007, 0.272, 0.401, 0.273, 0.401, 0.273, 0.401, 0.272, 0.401, 0.272, 0.401])
me_cube_001.materials.append(mat_palette)
me_cube_001.update()
me_plane_001 = bpy.data.meshes.new('Plane.001')
me_plane_001.from_pydata([(-0.9987, -1.0, -0.00583), (-0.9987, 1.0, -0.00583), (-0.8238, -1.0, -0.00583), (-0.7059, -1.0, -0.08687), (-0.5846, -1.0, -0.08687), (-0.4666, -1.0, -0.00583), (-0.4666, 1.0, -0.00583), (-0.5846, 1.0, -0.08687), (-0.7059, 1.0, -0.08687), (-0.8238, 1.0, -0.00583)], [], [(0, 2, 9, 1), (2, 3, 8, 9), (3, 4, 7, 8), (4, 5, 6, 7)])
_uv = me_plane_001.uv_layers.new(name='UVMap')
_uv.uv.foreach_set('vector', [0.2649, 0.2957, 0.2667, 0.2957, 0.2667, 0.4309, 0.2649, 0.4309, 0.2667, 0.2957, 0.2684, 0.2957, 0.2684, 0.4309, 0.2667, 0.4309, 0.2684, 0.2957, 0.2701, 0.2957, 0.2701, 0.4309, 0.2684, 0.4309, 0.2701, 0.2957, 0.2718, 0.2957, 0.2718, 0.4309, 0.2701, 0.4309])
me_plane_001.materials.append(mat_palette)
me_plane_001.update()
me_cube_003 = bpy.data.meshes.new('Cube.003')
me_cube_003.from_pydata([(-1.0, -1.0, -1.0), (-1.0, -1.0, 1.0), (-1.0, 1.0, -1.0), (-1.0, 1.0, 1.0), (1.0, -1.0, -1.0), (1.0, -1.0, 1.0), (1.0, 1.0, -1.0), (1.0, 1.0, 1.0)], [], [(0, 1, 3, 2), (2, 3, 7, 6), (6, 7, 5, 4), (4, 5, 1, 0), (2, 6, 4, 0), (7, 3, 1, 5)])
_uv = me_cube_003.uv_layers.new(name='UVMap')
_uv.uv.foreach_set('vector', [0.2656, 0.3451, 0.2865, 0.3451, 0.2865, 0.3659, 0.2656, 0.3659, 0.2656, 0.3659, 0.2865, 0.3659, 0.2865, 0.3867, 0.2656, 0.3867, 0.2656, 0.3867, 0.2865, 0.3867, 0.2865, 0.4075, 0.2656, 0.4075, 0.2656, 0.4075, 0.2865, 0.4075, 0.2865, 0.4284, 0.2656, 0.4284, 0.2448, 0.3867, 0.2656, 0.3867, 0.2656, 0.4075, 0.2448, 0.4075, 0.2865, 0.3867, 0.3073, 0.3867, 0.3073, 0.4075, 0.2865, 0.4075])
me_cube_003.materials.append(mat_palette)
me_cube_003.update()
me_cube_004 = bpy.data.meshes.new('Cube.004')
me_cube_004.from_pydata([(-1.0, -1.0, -1.0), (-1.0, -1.0, 1.0), (-1.0, 1.0, -1.0), (-1.0, 1.0, 1.0), (1.0, -1.0, -1.0), (1.0, -1.0, 1.0), (1.0, 1.0, -1.0), (1.0, 1.0, 1.0)], [], [(0, 1, 3, 2), (2, 3, 7, 6), (6, 7, 5, 4), (4, 5, 1, 0), (2, 6, 4, 0), (7, 3, 1, 5)])
_uv = me_cube_004.uv_layers.new(name='UVMap')
_uv.uv.foreach_set('vector', [0.2625, 0.3121, 0.2883, 0.3121, 0.2883, 0.3379, 0.2625, 0.3379, 0.2625, 0.3379, 0.2883, 0.3379, 0.2883, 0.3636, 0.2625, 0.3636, 0.2625, 0.3636, 0.2883, 0.3636, 0.2883, 0.3893, 0.2625, 0.3893, 0.2625, 0.3893, 0.2883, 0.3893, 0.2883, 0.415, 0.2625, 0.415, 0.2368, 0.3636, 0.2625, 0.3636, 0.2625, 0.3893, 0.2368, 0.3893, 0.2883, 0.3636, 0.314, 0.3636, 0.314, 0.3893, 0.2883, 0.3893])
me_cube_004.materials.append(mat_palette)
me_cube_004.update()
me_cube_005 = bpy.data.meshes.new('Cube.005')
me_cube_005.from_pydata([(-0.04643, -0.6402, 0.8685), (-0.04643, -0.6402, -0.913), (-0.04643, -1.163, -0.7614), (-0.04643, -1.012, -0.913), (-0.04643, -1.143, -0.8372), (-0.04643, -1.088, -0.8927), (-0.04643, -1.012, 0.8685), (-0.04643, -1.163, 0.7169), (-0.04643, -1.088, 0.8482), (-0.04643, -1.143, 0.7927), (0.04643, -1.163, -0.7614), (0.04643, -1.143, -0.8372), (0.04643, -1.088, -0.8927), (0.04643, -1.012, -0.913), (0.04643, -1.012, 0.8685), (0.04643, -1.088, 0.8482), (0.04643, -1.143, 0.7927), (0.04643, -1.163, 0.7169), (0.04643, -0.6402, -0.913), (0.04643, -0.6402, 0.8685), (-0.04643, -0.1171, -0.7614), (-0.04643, -0.2687, -0.913), (-0.04643, -0.1374, -0.8372), (-0.04643, -0.1929, -0.8927), (-0.04643, -0.2687, 0.8685), (-0.04643, -0.1171, 0.7169), (-0.04643, -0.1929, 0.8482), (-0.04643, -0.1374, 0.7927), (0.04643, -0.1171, -0.7614), (0.04643, -0.1374, -0.8372), (0.04643, -0.1929, -0.8927), (0.04643, -0.2687, -0.913), (0.04643, -0.2687, 0.8685), (0.04643, -0.1929, 0.8482), (0.04643, -0.1374, 0.7927), (0.04643, -0.1171, 0.7169), (-0.04643, -0.1171, -0.4598), (-0.04643, -0.1171, -0.304), (-0.04643, -0.1171, 0.304), (-0.04643, -0.1171, 0.4598), (0.04643, -0.1171, -0.4598), (0.04643, -0.1171, -0.304), (0.04643, -0.1171, 0.304), (0.04643, -0.1171, 0.4598), (-0.04643, 1.416e-07, -0.4598), (-0.04643, 1.416e-07, -0.304), (-0.04643, 1.416e-07, 0.304), (-0.04643, 1.416e-07, 0.4598), (0.04643, 2.235e-08, -0.4598), (0.04643, 2.235e-08, -0.304), (0.04643, 2.235e-08, 0.304), (0.04643, 2.235e-08, 0.4598)], [], [(29, 28, 40, 41, 42, 43, 35, 34, 33, 32, 19, 14, 15, 16, 17, 10, 11, 12, 13, 18, 31, 30), (25, 35, 43, 39), (4, 5, 12, 11), (0, 6, 14, 19), (9, 7, 17, 16), (5, 3, 13, 12), (3, 1, 18, 13), (6, 8, 15, 14), (2, 4, 11, 10), (7, 2, 10, 17), (8, 9, 16, 15), (38, 42, 41, 37), (40, 36, 44, 48), (22, 29, 30, 23), (0, 19, 32, 24), (27, 34, 35, 25), (23, 30, 31, 21), (21, 31, 18, 1), (24, 32, 33, 26), (20, 28, 29, 22), (36, 40, 28, 20), (26, 33, 34, 27), (22, 23, 21, 1, 3, 5, 4, 2, 7, 9, 8, 6, 0, 24, 26, 27, 25, 39, 38, 37, 36, 20), (39, 43, 51, 47), (47, 51, 50, 46), (45, 49, 48, 44), (42, 38, 46, 50), (43, 42, 50, 51), (41, 40, 48, 49), (38, 39, 47, 46), (37, 41, 49, 45), (36, 37, 45, 44)])
_uv = me_cube_005.uv_layers.new(name='UVMap')
_uv.uv.foreach_set('vector', [0.2894, 0.3596, 0.2894, 0.3596, 0.2894, 0.3596, 0.2894, 0.3596, 0.2894, 0.3596, 0.2894, 0.3596, 0.2894, 0.3596, 0.2894, 0.3596, 0.2894, 0.3596, 0.2894, 0.3596, 0.2894, 0.3596, 0.2894, 0.3596, 0.2894, 0.3596, 0.2894, 0.3596, 0.2894, 0.3596, 0.2894, 0.3596, 0.2894, 0.3596, 0.2894, 0.3596, 0.2894, 0.3596, 0.2894, 0.3596, 0.2894, 0.3596, 0.2894, 0.3596, 0.2894, 0.3596, 0.2894, 0.3596, 0.2894, 0.3596, 0.2894, 0.3596, 0.2894, 0.3596, 0.2894, 0.3596, 0.2894, 0.3596, 0.2894, 0.3596, 0.2894, 0.3596, 0.2894, 0.3596, 0.2894, 0.3596, 0.2894, 0.3596, 0.2894, 0.3596, 0.2894, 0.3596, 0.2894, 0.3596, 0.2894, 0.3596, 0.2894, 0.3596, 0.2894, 0.3596, 0.2894, 0.3596, 0.2894, 0.3596, 0.2894, 0.3596, 0.2894, 0.3596, 0.2894, 0.3596, 0.2894, 0.3596, 0.2894, 0.3596, 0.2894, 0.3596, 0.2894, 0.3596, 0.2894, 0.3596, 0.2894, 0.3596, 0.2894, 0.3596, 0.2894, 0.3596, 0.2894, 0.3596, 0.2894, 0.3596, 0.2894, 0.3596, 0.2894, 0.3596, 0.2894, 0.3596, 0.2894, 0.3596, 0.2894, 0.3596, 0.2894, 0.3596, 0.2894, 0.3596, 0.2894, 0.3596, 0.2894, 0.3596, 0.2894, 0.3596, 0.2894, 0.3596, 0.2894, 0.3596, 0.2894, 0.3596, 0.2894, 0.3596, 0.2894, 0.3596, 0.2894, 0.3596, 0.2894, 0.3596, 0.2894, 0.3596, 0.2894, 0.3596, 0.2894, 0.3596, 0.2894, 0.3596, 0.2894, 0.3596, 0.2894, 0.3596, 0.2894, 0.3596, 0.2894, 0.3596, 0.2894, 0.3596, 0.2894, 0.3596, 0.2894, 0.3596, 0.2894, 0.3596, 0.2894, 0.3596, 0.2894, 0.3596, 0.2894, 0.3596, 0.2894, 0.3596, 0.2894, 0.3596, 0.2894, 0.3596, 0.2894, 0.3596, 0.2894, 0.3596, 0.2894, 0.3596, 0.2894, 0.3596, 0.2894, 0.3596, 0.2894, 0.3596, 0.2894, 0.3596, 0.2894, 0.3596, 0.2894, 0.3596, 0.2894, 0.3596, 0.2894, 0.3596, 0.2894, 0.3596, 0.2894, 0.3596, 0.2894, 0.3596, 0.2894, 0.3596, 0.2894, 0.3596, 0.2894, 0.3596, 0.2894, 0.3596, 0.2894, 0.3596, 0.2894, 0.3596, 0.2894, 0.3596, 0.2894, 0.3596, 0.2894, 0.3596, 0.2894, 0.3596, 0.2894, 0.3596, 0.2894, 0.3596, 0.2894, 0.3596, 0.2894, 0.3596, 0.2894, 0.3596, 0.2894, 0.3596, 0.2894, 0.3596, 0.2894, 0.3596, 0.2894, 0.3596, 0.2894, 0.3596, 0.2894, 0.3596, 0.2894, 0.3596, 0.2894, 0.3596, 0.2894, 0.3596, 0.2894, 0.3596, 0.2894, 0.3596, 0.2894, 0.3596, 0.2894, 0.3596, 0.2894, 0.3596, 0.2894, 0.3596, 0.2894, 0.3596, 0.2894, 0.3596, 0.2894, 0.3596, 0.2894, 0.3596, 0.2894, 0.3596, 0.2894, 0.3596, 0.2894, 0.3596, 0.2894, 0.3596, 0.2894, 0.3596, 0.2894, 0.3596, 0.2894, 0.3596, 0.2894, 0.3596, 0.2894, 0.3596, 0.2894, 0.3596, 0.2894, 0.3596, 0.2894, 0.3596, 0.2894, 0.3596, 0.2894, 0.3596, 0.2894, 0.3596, 0.2894, 0.3596, 0.2894, 0.3596, 0.2894, 0.3596, 0.2894, 0.3596, 0.2894, 0.3596, 0.2894, 0.3596, 0.2894, 0.3596, 0.2894, 0.3596, 0.2894, 0.3596, 0.2894, 0.3596, 0.2894, 0.3596])
me_cube_005.materials.append(mat_palette)
me_cube_005.update()
me_cube_010 = bpy.data.meshes.new('Cube.010')
me_cube_010.from_pydata([(-5.968, -0.005128, 2.128), (-5.968, -0.005128, 0.3466), (-5.968, -0.5282, 0.4982), (-5.968, -0.3766, 0.3466), (-5.968, -0.5079, 0.4224), (-5.968, -0.4524, 0.3669), (-5.968, -0.3766, 2.128), (-5.968, -0.5282, 1.977), (-5.968, -0.4524, 2.108), (-5.968, -0.5079, 2.052), (-5.876, -0.5282, 0.4982), (-5.876, -0.5079, 0.4224), (-5.876, -0.4524, 0.3669), (-5.876, -0.3766, 0.3466), (-5.876, -0.3766, 2.128), (-5.876, -0.4524, 2.108), (-5.876, -0.5079, 2.052), (-5.876, -0.5282, 1.977), (-5.876, -0.005128, 0.3466), (-5.876, -0.005128, 2.128), (-5.968, 0.518, 0.4982), (-5.968, 0.3664, 0.3466), (-5.968, 0.4977, 0.4224), (-5.968, 0.4422, 0.3669), (-5.968, 0.3664, 2.128), (-5.968, 0.518, 1.977), (-5.968, 0.4422, 2.108), (-5.968, 0.4977, 2.052), (-5.876, 0.518, 0.4982), (-5.876, 0.4977, 0.4224), (-5.876, 0.4422, 0.3669), (-5.876, 0.3664, 0.3466), (-5.876, 0.3664, 2.128), (-5.876, 0.4422, 2.108), (-5.876, 0.4977, 2.052), (-5.876, 0.518, 1.977), (-5.968, 0.518, 0.7998), (-5.968, 0.518, 0.9556), (-5.968, 0.518, 1.564), (-5.968, 0.518, 1.719), (-5.876, 0.518, 0.7998), (-5.876, 0.518, 0.9556), (-5.876, 0.518, 1.564), (-5.876, 0.518, 1.719), (-5.968, 0.6351, 0.7998), (-5.968, 0.6351, 0.9556), (-5.968, 0.6351, 1.564), (-5.968, 0.6351, 1.719), (-5.876, 0.6351, 0.7998), (-5.876, 0.6351, 0.9556), (-5.876, 0.6351, 1.564), (-5.876, 0.6351, 1.719)], [], [(29, 28, 40, 41, 42, 43, 35, 34, 33, 32, 19, 14, 15, 16, 17, 10, 11, 12, 13, 18, 31, 30), (25, 35, 43, 39), (4, 5, 12, 11), (0, 6, 14, 19), (9, 7, 17, 16), (5, 3, 13, 12), (3, 1, 18, 13), (6, 8, 15, 14), (2, 4, 11, 10), (7, 2, 10, 17), (8, 9, 16, 15), (38, 42, 41, 37), (40, 36, 44, 48), (22, 29, 30, 23), (0, 19, 32, 24), (27, 34, 35, 25), (23, 30, 31, 21), (21, 31, 18, 1), (24, 32, 33, 26), (20, 28, 29, 22), (36, 40, 28, 20), (26, 33, 34, 27), (22, 23, 21, 1, 3, 5, 4, 2, 7, 9, 8, 6, 0, 24, 26, 27, 25, 39, 38, 37, 36, 20), (39, 43, 51, 47), (47, 51, 50, 46), (45, 49, 48, 44), (42, 38, 46, 50), (43, 42, 50, 51), (41, 40, 48, 49), (38, 39, 47, 46), (37, 41, 49, 45), (36, 37, 45, 44)])
_uv = me_cube_010.uv_layers.new(name='UVMap')
_uv.uv.foreach_set('vector', [0.2894, 0.3596, 0.2894, 0.3596, 0.2894, 0.3596, 0.2894, 0.3596, 0.2894, 0.3596, 0.2894, 0.3596, 0.2894, 0.3596, 0.2894, 0.3596, 0.2894, 0.3596, 0.2894, 0.3596, 0.2894, 0.3596, 0.2894, 0.3596, 0.2894, 0.3596, 0.2894, 0.3596, 0.2894, 0.3596, 0.2894, 0.3596, 0.2894, 0.3596, 0.2894, 0.3596, 0.2894, 0.3596, 0.2894, 0.3596, 0.2894, 0.3596, 0.2894, 0.3596, 0.2894, 0.3596, 0.2894, 0.3596, 0.2894, 0.3596, 0.2894, 0.3596, 0.2894, 0.3596, 0.2894, 0.3596, 0.2894, 0.3596, 0.2894, 0.3596, 0.2894, 0.3596, 0.2894, 0.3596, 0.2894, 0.3596, 0.2894, 0.3596, 0.2894, 0.3596, 0.2894, 0.3596, 0.2894, 0.3596, 0.2894, 0.3596, 0.2894, 0.3596, 0.2894, 0.3596, 0.2894, 0.3596, 0.2894, 0.3596, 0.2894, 0.3596, 0.2894, 0.3596, 0.2894, 0.3596, 0.2894, 0.3596, 0.2894, 0.3596, 0.2894, 0.3596, 0.2894, 0.3596, 0.2894, 0.3596, 0.2894, 0.3596, 0.2894, 0.3596, 0.2894, 0.3596, 0.2894, 0.3596, 0.2894, 0.3596, 0.2894, 0.3596, 0.2894, 0.3596, 0.2894, 0.3596, 0.2894, 0.3596, 0.2894, 0.3596, 0.2894, 0.3596, 0.2894, 0.3596, 0.2894, 0.3596, 0.2894, 0.3596, 0.2894, 0.3596, 0.2894, 0.3596, 0.2894, 0.3596, 0.2894, 0.3596, 0.2894, 0.3596, 0.2894, 0.3596, 0.2894, 0.3596, 0.2894, 0.3596, 0.2894, 0.3596, 0.2894, 0.3596, 0.2894, 0.3596, 0.2894, 0.3596, 0.2894, 0.3596, 0.2894, 0.3596, 0.2894, 0.3596, 0.2894, 0.3596, 0.2894, 0.3596, 0.2894, 0.3596, 0.2894, 0.3596, 0.2894, 0.3596, 0.2894, 0.3596, 0.2894, 0.3596, 0.2894, 0.3596, 0.2894, 0.3596, 0.2894, 0.3596, 0.2894, 0.3596, 0.2894, 0.3596, 0.2894, 0.3596, 0.2894, 0.3596, 0.2894, 0.3596, 0.2894, 0.3596, 0.2894, 0.3596, 0.2894, 0.3596, 0.2894, 0.3596, 0.2894, 0.3596, 0.2894, 0.3596, 0.2894, 0.3596, 0.2894, 0.3596, 0.2894, 0.3596, 0.2894, 0.3596, 0.2894, 0.3596, 0.2894, 0.3596, 0.2894, 0.3596, 0.2894, 0.3596, 0.2894, 0.3596, 0.2894, 0.3596, 0.2894, 0.3596, 0.2894, 0.3596, 0.2894, 0.3596, 0.2894, 0.3596, 0.2894, 0.3596, 0.2894, 0.3596, 0.2894, 0.3596, 0.2894, 0.3596, 0.2894, 0.3596, 0.2894, 0.3596, 0.2894, 0.3596, 0.2894, 0.3596, 0.2894, 0.3596, 0.2894, 0.3596, 0.2894, 0.3596, 0.2894, 0.3596, 0.2894, 0.3596, 0.2894, 0.3596, 0.2894, 0.3596, 0.2894, 0.3596, 0.2894, 0.3596, 0.2894, 0.3596, 0.2894, 0.3596, 0.2894, 0.3596, 0.2894, 0.3596, 0.2894, 0.3596, 0.2894, 0.3596, 0.2894, 0.3596, 0.2894, 0.3596, 0.2894, 0.3596, 0.2894, 0.3596, 0.2894, 0.3596, 0.2894, 0.3596, 0.2894, 0.3596, 0.2894, 0.3596, 0.2894, 0.3596, 0.2894, 0.3596, 0.2894, 0.3596, 0.2894, 0.3596, 0.2894, 0.3596, 0.2894, 0.3596, 0.2894, 0.3596, 0.2894, 0.3596, 0.2894, 0.3596, 0.2894, 0.3596, 0.2894, 0.3596, 0.2894, 0.3596, 0.2894, 0.3596, 0.2894, 0.3596, 0.2894, 0.3596, 0.2894, 0.3596, 0.2894, 0.3596, 0.2894, 0.3596, 0.2894, 0.3596])
me_cube_010.materials.append(mat_palette)
me_cube_010.update()
arm_armature = bpy.data.armatures.new('Armature')  # bones are not reproduced

# ---- objects
ob_light = bpy.data.objects.new('Light', light_light)
ob_collection = bpy.data.objects.new('Collection', None)
ob_plane = bpy.data.objects.new('Plane', me_plane)
ob_cube_001 = bpy.data.objects.new('Cube.001', me_cube_001)
ob_plane_001 = bpy.data.objects.new('Plane.001', me_plane_001)
ob_cube = bpy.data.objects.new('Cube', me_cube_003)
ob_cube_003 = bpy.data.objects.new('Cube.003', me_cube_004)
ob_cube_002 = bpy.data.objects.new('Cube.002', me_cube_001)
ob_cube_005 = bpy.data.objects.new('Cube.005', me_cube_005)
ob_door = bpy.data.objects.new('Door', me_cube_010)
ob_doorarmature = bpy.data.objects.new('DoorArmature', arm_armature)

# ---- transforms, parenting, visibility, modifiers, constraints
ob_light.location = (4.076, 1.005, 5.904)
ob_light.rotation_euler = (0.6503, 0.05522, 1.866)
ob_light.lock_rotations_4d = False
ob_light.empty_display_type = 'ARROWS'
ob_light.color = (0.0, 0.0, 0.0, 0.0)
ob_light.lineart.crease_threshold = 0.0
ob_collection.location = (0.0, 0.0, -1.25)
ob_collection.instance_type = 'COLLECTION'
ob_plane.location = (-4.82, -1.336, 1.314)
ob_plane.rotation_euler = (1.571, -0.0, 0.0)
ob_plane.scale = (1.0, 1.129, 1.0)
_m = ob_plane.modifiers.new('Array', 'ARRAY')
_m.count = 21
_m = ob_plane.modifiers.new('Solidify', 'SOLIDIFY')
_m.thickness = 0.09
ob_cube_001.location = (-5.863, 5.291e-09, 1.314)
ob_plane_001.location = (-4.82, 1.167, 1.314)
ob_plane_001.rotation_euler = (1.571, -0.0, 0.0)
ob_plane_001.scale = (1.0, 1.129, 1.0)
_m = ob_plane_001.modifiers.new('Array', 'ARRAY')
_m.count = 21
_m = ob_plane_001.modifiers.new('Solidify', 'SOLIDIFY')
_m.thickness = 0.09
ob_cube.location = (-0.2177, -3.182e-07, 2.501)
ob_cube.scale = (5.584, 1.359, 0.05967)
ob_cube_003.location = (-0.2177, -3.182e-07, 0.1057)
ob_cube_003.scale = (5.584, 1.364, 0.08935)
ob_cube_002.location = (5.419, -0.00519, 1.314)
ob_cube_002.rotation_euler = (0.0, -0.0, 3.142)
ob_cube_005.location = (5.488, -0.6346, 1.259)
ob_cube_005.rotation_euler = (0.0, -0.0, 3.142)
ob_door.parent = ob_doorarmature
ob_door.matrix_parent_inverse = Matrix(((1.0, 0.0, -0.0, 5.922), (0.0, -4.371e-08, 1.0, -1.26), (0.0, -1.0, -4.371e-08, 0.6351), (-0.0, 0.0, -0.0, 1.0)))
ob_door.location = (0.0, 0.0, 0.0)
_vg = ob_door.vertex_groups.new(name='Bone')
_m = ob_door.modifiers.new('Armature', 'ARMATURE')
_m.object = ob_doorarmature
ob_doorarmature.location = (-5.922, 0.6351, 1.26)
ob_doorarmature.rotation_euler = (1.571, -0.0, 0.0)
ob_collection.instance_collection = col_collection

# ---- collection membership
col_collection.objects.link(ob_light)
col_collection.objects.link(ob_collection)
col_controlcrate.objects.link(ob_plane)
col_controlcrate.objects.link(ob_cube_001)
col_controlcrate.objects.link(ob_plane_001)
col_controlcrate.objects.link(ob_cube)
col_controlcrate.objects.link(ob_cube_003)
col_controlcrate.objects.link(ob_cube_002)
col_controlcrate.objects.link(ob_cube_005)
col_controlcrate.objects.link(ob_door)
col_controlcrate.objects.link(ob_doorarmature)

# ---- scene / render settings (as saved in the file)
scene.frame_start = 1; scene.frame_end = 250; scene.frame_set(1)
scene.render.engine = 'BLENDER_EEVEE_NEXT'
scene.cycles.sampling_pattern = 'TABULATED_SOBOL'
scene.eevee.ray_tracing_options.trace_max_roughness = 0.0
bpy.context.view_layer.update()

# ---- added for rendering (the .blend has no active camera): camera
cam_auto = bpy.data.cameras.new('AutoCamera')
cam_auto.lens = 50.0
cam_auto.sensor_width = 36.0
cam_auto.clip_end = 1000.0
ob_auto_camera = bpy.data.objects.new('AutoCamera', cam_auto)
scene.collection.objects.link(ob_auto_camera)
ob_auto_camera.location = (10.9979, -13.466, 10.2898)
ob_auto_camera.rotation_euler = (1.09748, -7.21219e-08, 0.694738)
scene.camera = ob_auto_camera
bpy.context.view_layer.update()
